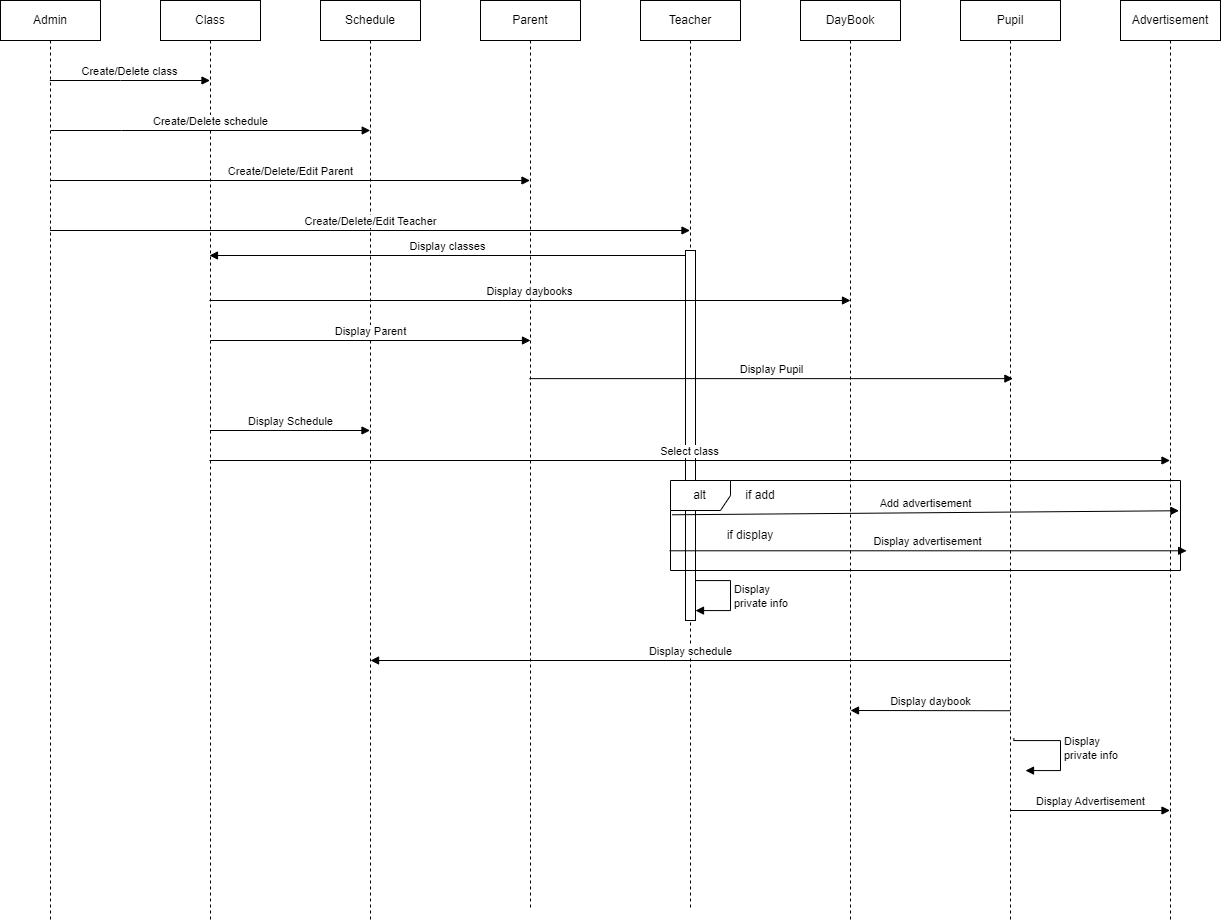

The diagram above was exported from draw.io. Its source (the exported page's mxGraphModel, read from the mxfile embedded in the PNG):
<mxGraphModel dx="2040" dy="955" grid="1" gridSize="10" guides="1" tooltips="1" connect="1" arrows="1" fold="1" page="1" pageScale="1" pageWidth="850" pageHeight="1100" math="0" shadow="0">
  <root>
    <mxCell id="0" />
    <mxCell id="1" parent="0" />
    <mxCell id="WjYQRiNEtOrdXzLl85hs-20" value="Admin" style="shape=umlLifeline;perimeter=lifelinePerimeter;whiteSpace=wrap;html=1;container=1;dropTarget=0;collapsible=0;recursiveResize=0;outlineConnect=0;portConstraint=eastwest;newEdgeStyle={&quot;curved&quot;:0,&quot;rounded&quot;:0};" parent="1" vertex="1">
      <mxGeometry x="40" y="40" width="100" height="920" as="geometry" />
    </mxCell>
    <mxCell id="WjYQRiNEtOrdXzLl85hs-21" value="Advertisement" style="shape=umlLifeline;perimeter=lifelinePerimeter;whiteSpace=wrap;html=1;container=1;dropTarget=0;collapsible=0;recursiveResize=0;outlineConnect=0;portConstraint=eastwest;newEdgeStyle={&quot;curved&quot;:0,&quot;rounded&quot;:0};" parent="1" vertex="1">
      <mxGeometry x="1160" y="40" width="100" height="920" as="geometry" />
    </mxCell>
    <mxCell id="WjYQRiNEtOrdXzLl85hs-22" value="Pupil" style="shape=umlLifeline;perimeter=lifelinePerimeter;whiteSpace=wrap;html=1;container=1;dropTarget=0;collapsible=0;recursiveResize=0;outlineConnect=0;portConstraint=eastwest;newEdgeStyle={&quot;curved&quot;:0,&quot;rounded&quot;:0};" parent="1" vertex="1">
      <mxGeometry x="1000" y="40" width="100" height="920" as="geometry" />
    </mxCell>
    <mxCell id="WjYQRiNEtOrdXzLl85hs-25" value="DayBook" style="shape=umlLifeline;perimeter=lifelinePerimeter;whiteSpace=wrap;html=1;container=1;dropTarget=0;collapsible=0;recursiveResize=0;outlineConnect=0;portConstraint=eastwest;newEdgeStyle={&quot;curved&quot;:0,&quot;rounded&quot;:0};" parent="1" vertex="1">
      <mxGeometry x="840" y="40" width="100" height="920" as="geometry" />
    </mxCell>
    <mxCell id="WjYQRiNEtOrdXzLl85hs-26" value="Teacher" style="shape=umlLifeline;perimeter=lifelinePerimeter;whiteSpace=wrap;html=1;container=1;dropTarget=0;collapsible=0;recursiveResize=0;outlineConnect=0;portConstraint=eastwest;newEdgeStyle={&quot;curved&quot;:0,&quot;rounded&quot;:0};" parent="1" vertex="1">
      <mxGeometry x="680" y="40" width="100" height="910" as="geometry" />
    </mxCell>
    <mxCell id="WjYQRiNEtOrdXzLl85hs-47" value="" style="html=1;points=[[0,0,0,0,5],[0,1,0,0,-5],[1,0,0,0,5],[1,1,0,0,-5]];perimeter=orthogonalPerimeter;outlineConnect=0;targetShapes=umlLifeline;portConstraint=eastwest;newEdgeStyle={&quot;curved&quot;:0,&quot;rounded&quot;:0};" parent="WjYQRiNEtOrdXzLl85hs-26" vertex="1">
      <mxGeometry x="45" y="250" width="10" height="370" as="geometry" />
    </mxCell>
    <mxCell id="DdKFmP7Vp6CDNLUr5cr1-10" value="Display &lt;br&gt;private info" style="html=1;align=left;spacingLeft=2;endArrow=block;rounded=0;edgeStyle=orthogonalEdgeStyle;curved=0;rounded=0;" edge="1" parent="WjYQRiNEtOrdXzLl85hs-26" source="WjYQRiNEtOrdXzLl85hs-47" target="WjYQRiNEtOrdXzLl85hs-47">
      <mxGeometry relative="1" as="geometry">
        <mxPoint x="59.960000000000036" y="579.9999999999999" as="sourcePoint" />
        <Array as="points">
          <mxPoint x="90" y="580" />
          <mxPoint x="90" y="610" />
        </Array>
        <mxPoint x="64.96000000000004" y="609.9999999999999" as="targetPoint" />
      </mxGeometry>
    </mxCell>
    <mxCell id="WjYQRiNEtOrdXzLl85hs-27" value="Class" style="shape=umlLifeline;perimeter=lifelinePerimeter;whiteSpace=wrap;html=1;container=1;dropTarget=0;collapsible=0;recursiveResize=0;outlineConnect=0;portConstraint=eastwest;newEdgeStyle={&quot;curved&quot;:0,&quot;rounded&quot;:0};" parent="1" vertex="1">
      <mxGeometry x="200" y="40" width="100" height="920" as="geometry" />
    </mxCell>
    <mxCell id="WjYQRiNEtOrdXzLl85hs-28" value="Schedule" style="shape=umlLifeline;perimeter=lifelinePerimeter;whiteSpace=wrap;html=1;container=1;dropTarget=0;collapsible=0;recursiveResize=0;outlineConnect=0;portConstraint=eastwest;newEdgeStyle={&quot;curved&quot;:0,&quot;rounded&quot;:0};" parent="1" vertex="1">
      <mxGeometry x="360" y="40" width="100" height="920" as="geometry" />
    </mxCell>
    <mxCell id="WjYQRiNEtOrdXzLl85hs-29" value="Parent" style="shape=umlLifeline;perimeter=lifelinePerimeter;whiteSpace=wrap;html=1;container=1;dropTarget=0;collapsible=0;recursiveResize=0;outlineConnect=0;portConstraint=eastwest;newEdgeStyle={&quot;curved&quot;:0,&quot;rounded&quot;:0};" parent="1" vertex="1">
      <mxGeometry x="520" y="40" width="100" height="910" as="geometry" />
    </mxCell>
    <mxCell id="WjYQRiNEtOrdXzLl85hs-31" value="Create/Delete class" style="html=1;verticalAlign=bottom;endArrow=block;curved=0;rounded=0;" parent="1" edge="1">
      <mxGeometry width="80" relative="1" as="geometry">
        <mxPoint x="89.32352941176464" y="120" as="sourcePoint" />
        <mxPoint x="249.5" y="120" as="targetPoint" />
        <Array as="points">
          <mxPoint x="160" y="120" />
        </Array>
      </mxGeometry>
    </mxCell>
    <mxCell id="WjYQRiNEtOrdXzLl85hs-34" value="Create/Delete schedule" style="html=1;verticalAlign=bottom;endArrow=block;curved=0;rounded=0;" parent="1" edge="1">
      <mxGeometry width="80" relative="1" as="geometry">
        <mxPoint x="90.25352941176465" y="170" as="sourcePoint" />
        <mxPoint x="409.75" y="170" as="targetPoint" />
        <Array as="points">
          <mxPoint x="160.93" y="170" />
        </Array>
      </mxGeometry>
    </mxCell>
    <mxCell id="WjYQRiNEtOrdXzLl85hs-37" value="Create/Delete/Edit Parent" style="html=1;verticalAlign=bottom;endArrow=block;curved=0;rounded=0;" parent="1" edge="1">
      <mxGeometry relative="1" as="geometry">
        <mxPoint x="89.5" y="220" as="sourcePoint" />
        <mxPoint x="569.5" y="220" as="targetPoint" />
      </mxGeometry>
    </mxCell>
    <mxCell id="WjYQRiNEtOrdXzLl85hs-51" value="Display Parent" style="html=1;verticalAlign=bottom;endArrow=block;curved=0;rounded=0;" parent="1" edge="1">
      <mxGeometry relative="1" as="geometry">
        <mxPoint x="250" y="380" as="sourcePoint" />
        <mxPoint x="570" y="380" as="targetPoint" />
      </mxGeometry>
    </mxCell>
    <mxCell id="WjYQRiNEtOrdXzLl85hs-55" value="Display Pupil" style="html=1;verticalAlign=bottom;endArrow=block;curved=0;rounded=0;entryX=0.524;entryY=0.411;entryDx=0;entryDy=0;entryPerimeter=0;" parent="1" source="WjYQRiNEtOrdXzLl85hs-29" target="WjYQRiNEtOrdXzLl85hs-22" edge="1">
      <mxGeometry width="80" relative="1" as="geometry">
        <mxPoint x="570" y="420" as="sourcePoint" />
        <mxPoint x="725.5" y="420" as="targetPoint" />
      </mxGeometry>
    </mxCell>
    <mxCell id="WjYQRiNEtOrdXzLl85hs-58" value="Display Schedule" style="html=1;verticalAlign=bottom;endArrow=block;curved=0;rounded=0;" parent="1" edge="1">
      <mxGeometry x="0.0008" width="80" relative="1" as="geometry">
        <mxPoint x="249.5" y="470" as="sourcePoint" />
        <mxPoint x="409.5" y="470" as="targetPoint" />
        <mxPoint as="offset" />
      </mxGeometry>
    </mxCell>
    <mxCell id="WjYQRiNEtOrdXzLl85hs-68" value="Select class" style="html=1;verticalAlign=bottom;endArrow=block;curved=0;rounded=0;" parent="1" target="WjYQRiNEtOrdXzLl85hs-21" edge="1" source="WjYQRiNEtOrdXzLl85hs-27">
      <mxGeometry relative="1" as="geometry">
        <mxPoint x="280.00352941176465" y="520" as="sourcePoint" />
        <mxPoint x="1072.84" y="525" as="targetPoint" />
      </mxGeometry>
    </mxCell>
    <mxCell id="WjYQRiNEtOrdXzLl85hs-76" value="Display Advertisement" style="html=1;verticalAlign=bottom;endArrow=block;curved=0;rounded=0;" parent="1" edge="1">
      <mxGeometry relative="1" as="geometry">
        <mxPoint x="1049.6304347826087" y="850" as="sourcePoint" />
        <mxPoint x="1209.5" y="850" as="targetPoint" />
      </mxGeometry>
    </mxCell>
    <mxCell id="WjYQRiNEtOrdXzLl85hs-79" value="Display daybook" style="html=1;verticalAlign=bottom;endArrow=block;curved=0;rounded=0;exitX=0.5;exitY=0.772;exitDx=0;exitDy=0;exitPerimeter=0;" parent="1" edge="1" source="WjYQRiNEtOrdXzLl85hs-22">
      <mxGeometry relative="1" as="geometry">
        <mxPoint x="1044.9299999999998" y="750" as="sourcePoint" />
        <mxPoint x="890" y="750" as="targetPoint" />
      </mxGeometry>
    </mxCell>
    <mxCell id="DdKFmP7Vp6CDNLUr5cr1-1" value="Create/Delete/Edit Teacher" style="html=1;verticalAlign=bottom;endArrow=block;curved=0;rounded=0;" edge="1" parent="1" target="WjYQRiNEtOrdXzLl85hs-26">
      <mxGeometry relative="1" as="geometry">
        <mxPoint x="89.5" y="270" as="sourcePoint" />
        <mxPoint x="570" y="270" as="targetPoint" />
      </mxGeometry>
    </mxCell>
    <mxCell id="DdKFmP7Vp6CDNLUr5cr1-2" value="Display classes" style="html=1;verticalAlign=bottom;endArrow=block;curved=0;rounded=0;exitX=0;exitY=0;exitDx=0;exitDy=5;exitPerimeter=0;" edge="1" parent="1" source="WjYQRiNEtOrdXzLl85hs-47" target="WjYQRiNEtOrdXzLl85hs-27">
      <mxGeometry relative="1" as="geometry">
        <mxPoint x="465" y="370" as="sourcePoint" />
        <mxPoint x="465" y="280" as="targetPoint" />
      </mxGeometry>
    </mxCell>
    <mxCell id="DdKFmP7Vp6CDNLUr5cr1-4" value="Display daybooks" style="html=1;verticalAlign=bottom;endArrow=block;curved=0;rounded=0;" edge="1" parent="1" source="WjYQRiNEtOrdXzLl85hs-27">
      <mxGeometry relative="1" as="geometry">
        <mxPoint x="260" y="340" as="sourcePoint" />
        <mxPoint x="890" y="340" as="targetPoint" />
      </mxGeometry>
    </mxCell>
    <mxCell id="DdKFmP7Vp6CDNLUr5cr1-5" value="alt" style="shape=umlFrame;whiteSpace=wrap;html=1;pointerEvents=0;" vertex="1" parent="1">
      <mxGeometry x="710" y="520" width="510" height="90" as="geometry" />
    </mxCell>
    <mxCell id="DdKFmP7Vp6CDNLUr5cr1-6" value="Add advertisement" style="html=1;verticalAlign=bottom;endArrow=block;curved=0;rounded=0;exitX=0.003;exitY=0.381;exitDx=0;exitDy=0;exitPerimeter=0;entryX=0.997;entryY=0.336;entryDx=0;entryDy=0;entryPerimeter=0;" edge="1" parent="1" source="DdKFmP7Vp6CDNLUr5cr1-5" target="DdKFmP7Vp6CDNLUr5cr1-5">
      <mxGeometry relative="1" as="geometry">
        <mxPoint x="1239.9999999999998" y="390.00000000000006" as="sourcePoint" />
        <mxPoint x="1500.78" y="390.8" as="targetPoint" />
      </mxGeometry>
    </mxCell>
    <mxCell id="DdKFmP7Vp6CDNLUr5cr1-7" value="Display advertisement" style="html=1;verticalAlign=bottom;endArrow=block;curved=0;rounded=0;entryX=1.012;entryY=0.781;entryDx=0;entryDy=0;entryPerimeter=0;exitX=-0.002;exitY=0.781;exitDx=0;exitDy=0;exitPerimeter=0;" edge="1" parent="1" source="DdKFmP7Vp6CDNLUr5cr1-5" target="DdKFmP7Vp6CDNLUr5cr1-5">
      <mxGeometry relative="1" as="geometry">
        <mxPoint x="1240" y="430" as="sourcePoint" />
        <mxPoint x="1430" y="430" as="targetPoint" />
      </mxGeometry>
    </mxCell>
    <mxCell id="DdKFmP7Vp6CDNLUr5cr1-8" value="if add" style="text;html=1;align=center;verticalAlign=middle;whiteSpace=wrap;rounded=0;" vertex="1" parent="1">
      <mxGeometry x="770" y="520" width="60" height="30" as="geometry" />
    </mxCell>
    <mxCell id="DdKFmP7Vp6CDNLUr5cr1-9" value="if display" style="text;html=1;align=center;verticalAlign=middle;whiteSpace=wrap;rounded=0;" vertex="1" parent="1">
      <mxGeometry x="760" y="560" width="60" height="30" as="geometry" />
    </mxCell>
    <mxCell id="DdKFmP7Vp6CDNLUr5cr1-11" value="Display schedule" style="html=1;verticalAlign=bottom;endArrow=block;curved=0;rounded=0;" edge="1" parent="1">
      <mxGeometry relative="1" as="geometry">
        <mxPoint x="1049.9299999999998" y="700" as="sourcePoint" />
        <mxPoint x="410.06043478260864" y="700" as="targetPoint" />
      </mxGeometry>
    </mxCell>
    <mxCell id="DdKFmP7Vp6CDNLUr5cr1-12" value="Display &lt;br&gt;private info" style="html=1;align=left;spacingLeft=2;endArrow=block;rounded=0;edgeStyle=orthogonalEdgeStyle;curved=0;rounded=0;exitX=0.534;exitY=0.802;exitDx=0;exitDy=0;exitPerimeter=0;" edge="1" parent="1" source="WjYQRiNEtOrdXzLl85hs-22">
      <mxGeometry relative="1" as="geometry">
        <mxPoint x="1065" y="780.0799999999999" as="sourcePoint" />
        <Array as="points">
          <mxPoint x="1053" y="780" />
          <mxPoint x="1100" y="780" />
          <mxPoint x="1100" y="810" />
        </Array>
        <mxPoint x="1065" y="810.0799999999999" as="targetPoint" />
      </mxGeometry>
    </mxCell>
  </root>
</mxGraphModel>